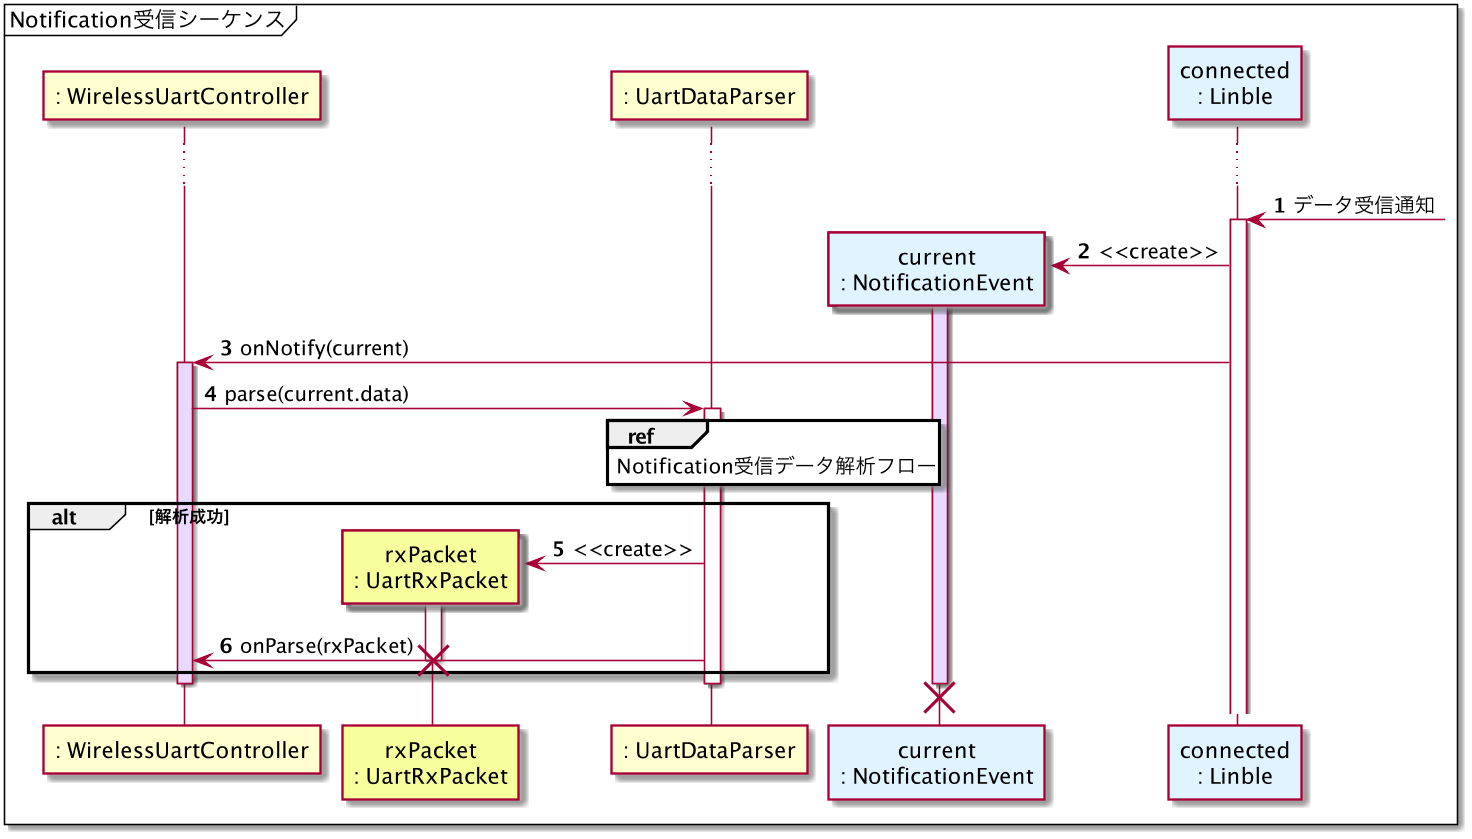

The diagram above was rendered by PlantUML. Its source (embedded in the PNG):
@startuml sequence_handle_notification
skinparamlocked dpi 150

mainframe Notification受信シーケンス

participant ": WirelessUartController" as WirelessUartController
participant "rxPacket\n: UartRxPacket" as UartRxPacket #f6ff9c
participant ": UartDataParser" as UartDataParser
participant "current\n: NotificationEvent" as NotificationEvent #e0f4ff
participant "connected\n: Linble" as Linble #e0f4ff

autonumber

...

Linble <-]: データ受信通知
activate Linble

create NotificationEvent
Linble -> NotificationEvent: <<create>>
activate NotificationEvent #e7d9ff

Linble -> WirelessUartController: onNotify(current)
activate WirelessUartController #e7d9ff

WirelessUartController -> UartDataParser: parse(current.data)
activate UartDataParser
ref over UartDataParser: Notification受信データ解析フロー
alt 解析成功
create UartRxPacket
UartDataParser -> UartRxPacket: <<create>>
activate UartRxPacket
UartDataParser -> WirelessUartController: onParse(rxPacket)
destroy UartRxPacket
end
deactivate UartDataParser
deactivate WirelessUartController

destroy NotificationEvent

@enduml